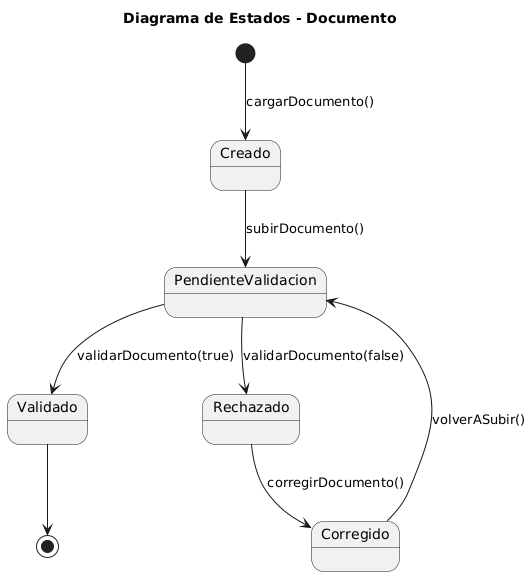

The diagram above was rendered by PlantUML. Its source (embedded in the PNG):
@startuml
title Diagrama de Estados - Documento

[*] --> Creado : cargarDocumento()
Creado --> PendienteValidacion : subirDocumento()

PendienteValidacion --> Validado : validarDocumento(true)
PendienteValidacion --> Rechazado : validarDocumento(false)

Rechazado --> Corregido : corregirDocumento()
Corregido --> PendienteValidacion : volverASubir()

Validado --> [*]
@enduml